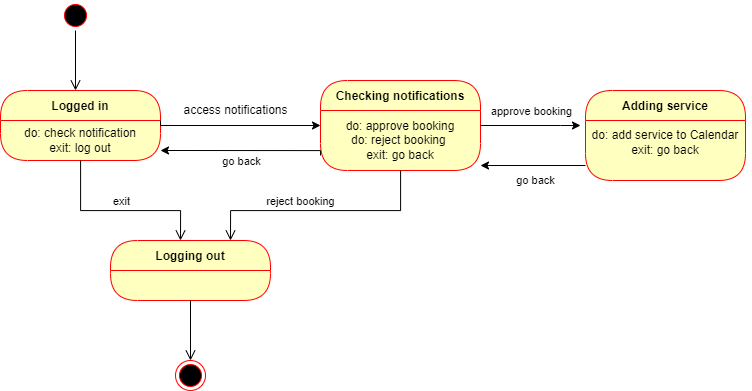

The diagram above was exported from draw.io. Its source (the exported page's mxGraphModel, read from the mxfile embedded in the PNG):
<mxGraphModel dx="869" dy="1069" grid="1" gridSize="10" guides="1" tooltips="1" connect="1" arrows="1" fold="1" page="1" pageScale="1" pageWidth="850" pageHeight="1100" math="0" shadow="0">
  <root>
    <mxCell id="0" />
    <mxCell id="1" parent="0" />
    <mxCell id="DNjnP-ZwcAiC0NbcfiW8-4" value="" style="ellipse;html=1;shape=startState;fillColor=#000000;strokeColor=#ff0000;" vertex="1" parent="1">
      <mxGeometry x="160" y="30" width="30" height="30" as="geometry" />
    </mxCell>
    <mxCell id="DNjnP-ZwcAiC0NbcfiW8-5" value="" style="edgeStyle=orthogonalEdgeStyle;html=1;verticalAlign=bottom;endArrow=open;endSize=8;strokeColor=#000000;rounded=0;" edge="1" source="DNjnP-ZwcAiC0NbcfiW8-4" parent="1">
      <mxGeometry relative="1" as="geometry">
        <mxPoint x="175" y="120" as="targetPoint" />
      </mxGeometry>
    </mxCell>
    <mxCell id="DNjnP-ZwcAiC0NbcfiW8-7" value="Logged in" style="swimlane;fontStyle=1;align=center;verticalAlign=middle;childLayout=stackLayout;horizontal=1;startSize=30;horizontalStack=0;resizeParent=0;resizeLast=1;container=0;fontColor=#000000;collapsible=0;rounded=1;arcSize=30;strokeColor=#ff0000;fillColor=#ffffc0;swimlaneFillColor=#ffffc0;dropTarget=0;" vertex="1" parent="1">
      <mxGeometry x="100" y="120" width="160" height="70" as="geometry" />
    </mxCell>
    <mxCell id="DNjnP-ZwcAiC0NbcfiW8-8" value="do: check notification&lt;br&gt;exit: log out" style="text;html=1;strokeColor=none;fillColor=none;align=center;verticalAlign=middle;spacingLeft=4;spacingRight=4;whiteSpace=wrap;overflow=hidden;rotatable=0;fontColor=#000000;" vertex="1" parent="DNjnP-ZwcAiC0NbcfiW8-7">
      <mxGeometry y="30" width="160" height="40" as="geometry" />
    </mxCell>
    <mxCell id="DNjnP-ZwcAiC0NbcfiW8-9" value="" style="edgeStyle=orthogonalEdgeStyle;html=1;verticalAlign=bottom;endArrow=open;endSize=8;strokeColor=#000000;rounded=0;" edge="1" source="DNjnP-ZwcAiC0NbcfiW8-7" parent="1">
      <mxGeometry relative="1" as="geometry">
        <mxPoint x="280" y="270" as="targetPoint" />
        <Array as="points">
          <mxPoint x="180" y="240" />
          <mxPoint x="280" y="240" />
        </Array>
      </mxGeometry>
    </mxCell>
    <mxCell id="DNjnP-ZwcAiC0NbcfiW8-17" value="exit" style="edgeLabel;html=1;align=center;verticalAlign=middle;resizable=0;points=[];" vertex="1" connectable="0" parent="DNjnP-ZwcAiC0NbcfiW8-9">
      <mxGeometry x="-0.1111" y="-1" relative="1" as="geometry">
        <mxPoint x="10" y="-11" as="offset" />
      </mxGeometry>
    </mxCell>
    <mxCell id="DNjnP-ZwcAiC0NbcfiW8-11" value="Checking notifications" style="swimlane;fontStyle=1;align=center;verticalAlign=middle;childLayout=stackLayout;horizontal=1;startSize=30;horizontalStack=0;resizeParent=0;resizeLast=1;container=0;fontColor=#000000;collapsible=0;rounded=1;arcSize=30;strokeColor=#ff0000;fillColor=#ffffc0;swimlaneFillColor=#ffffc0;dropTarget=0;" vertex="1" parent="1">
      <mxGeometry x="420" y="110" width="160" height="90" as="geometry" />
    </mxCell>
    <mxCell id="DNjnP-ZwcAiC0NbcfiW8-15" value="do: approve booking&lt;br&gt;do: reject booking&amp;nbsp;&lt;br&gt;exit: go back" style="text;html=1;strokeColor=none;fillColor=none;align=center;verticalAlign=middle;spacingLeft=4;spacingRight=4;whiteSpace=wrap;overflow=hidden;rotatable=0;fontColor=#000000;" vertex="1" parent="DNjnP-ZwcAiC0NbcfiW8-11">
      <mxGeometry y="30" width="160" height="60" as="geometry" />
    </mxCell>
    <mxCell id="DNjnP-ZwcAiC0NbcfiW8-13" value="" style="edgeStyle=orthogonalEdgeStyle;html=1;verticalAlign=bottom;endArrow=open;endSize=8;strokeColor=#000000;rounded=0;entryX=0.75;entryY=0;entryDx=0;entryDy=0;" edge="1" source="DNjnP-ZwcAiC0NbcfiW8-11" parent="1" target="DNjnP-ZwcAiC0NbcfiW8-18">
      <mxGeometry relative="1" as="geometry">
        <mxPoint x="450" y="280" as="targetPoint" />
        <Array as="points">
          <mxPoint x="500" y="240" />
          <mxPoint x="330" y="240" />
        </Array>
      </mxGeometry>
    </mxCell>
    <mxCell id="DNjnP-ZwcAiC0NbcfiW8-24" value="reject booking" style="edgeLabel;html=1;align=center;verticalAlign=middle;resizable=0;points=[];" vertex="1" connectable="0" parent="DNjnP-ZwcAiC0NbcfiW8-13">
      <mxGeometry x="0.235" y="-5" relative="1" as="geometry">
        <mxPoint x="8" y="-5" as="offset" />
      </mxGeometry>
    </mxCell>
    <mxCell id="DNjnP-ZwcAiC0NbcfiW8-14" style="edgeStyle=orthogonalEdgeStyle;rounded=0;orthogonalLoop=1;jettySize=auto;html=1;exitX=1;exitY=0;exitDx=0;exitDy=0;entryX=0;entryY=0.25;entryDx=0;entryDy=0;endArrow=classic;endFill=1;strokeColor=#000000;" edge="1" parent="1" source="DNjnP-ZwcAiC0NbcfiW8-8">
      <mxGeometry relative="1" as="geometry">
        <mxPoint x="420" y="155" as="targetPoint" />
        <Array as="points">
          <mxPoint x="260" y="155" />
        </Array>
      </mxGeometry>
    </mxCell>
    <mxCell id="DNjnP-ZwcAiC0NbcfiW8-16" style="edgeStyle=orthogonalEdgeStyle;rounded=0;orthogonalLoop=1;jettySize=auto;html=1;exitX=0;exitY=0.75;exitDx=0;exitDy=0;endArrow=classic;endFill=1;strokeColor=#000000;entryX=1;entryY=0.75;entryDx=0;entryDy=0;" edge="1" parent="1" target="DNjnP-ZwcAiC0NbcfiW8-8">
      <mxGeometry relative="1" as="geometry">
        <mxPoint x="420" y="185" as="sourcePoint" />
        <mxPoint x="270" y="185" as="targetPoint" />
        <Array as="points">
          <mxPoint x="420" y="180" />
        </Array>
      </mxGeometry>
    </mxCell>
    <mxCell id="DNjnP-ZwcAiC0NbcfiW8-23" value="go back" style="edgeLabel;html=1;align=center;verticalAlign=middle;resizable=0;points=[];" vertex="1" connectable="0" parent="DNjnP-ZwcAiC0NbcfiW8-16">
      <mxGeometry x="0.1612" y="9" relative="1" as="geometry">
        <mxPoint x="11" y="1" as="offset" />
      </mxGeometry>
    </mxCell>
    <mxCell id="DNjnP-ZwcAiC0NbcfiW8-18" value="Logging out" style="swimlane;fontStyle=1;align=center;verticalAlign=middle;childLayout=stackLayout;horizontal=1;startSize=30;horizontalStack=0;resizeParent=0;resizeLast=1;container=0;fontColor=#000000;collapsible=0;rounded=1;arcSize=30;strokeColor=#ff0000;fillColor=#ffffc0;swimlaneFillColor=#ffffc0;dropTarget=0;" vertex="1" parent="1">
      <mxGeometry x="210" y="270" width="160" height="60" as="geometry" />
    </mxCell>
    <mxCell id="DNjnP-ZwcAiC0NbcfiW8-20" value="" style="edgeStyle=orthogonalEdgeStyle;html=1;verticalAlign=bottom;endArrow=open;endSize=8;strokeColor=#000000;rounded=0;" edge="1" source="DNjnP-ZwcAiC0NbcfiW8-18" parent="1">
      <mxGeometry relative="1" as="geometry">
        <mxPoint x="290" y="390" as="targetPoint" />
      </mxGeometry>
    </mxCell>
    <mxCell id="DNjnP-ZwcAiC0NbcfiW8-21" value="" style="ellipse;html=1;shape=endState;fillColor=#000000;strokeColor=#ff0000;" vertex="1" parent="1">
      <mxGeometry x="275" y="390" width="30" height="30" as="geometry" />
    </mxCell>
    <mxCell id="DNjnP-ZwcAiC0NbcfiW8-22" value="access notifications" style="text;html=1;align=center;verticalAlign=middle;resizable=0;points=[];autosize=1;strokeColor=none;fillColor=none;" vertex="1" parent="1">
      <mxGeometry x="275" y="130" width="120" height="20" as="geometry" />
    </mxCell>
    <mxCell id="DNjnP-ZwcAiC0NbcfiW8-26" style="edgeStyle=orthogonalEdgeStyle;rounded=0;orthogonalLoop=1;jettySize=auto;html=1;exitX=1;exitY=0.25;exitDx=0;exitDy=0;endArrow=classic;endFill=1;strokeColor=#000000;" edge="1" parent="1" target="DNjnP-ZwcAiC0NbcfiW8-37">
      <mxGeometry relative="1" as="geometry">
        <mxPoint x="680" y="155" as="targetPoint" />
        <mxPoint x="580" y="155" as="sourcePoint" />
        <Array as="points">
          <mxPoint x="660" y="155" />
          <mxPoint x="660" y="155" />
        </Array>
      </mxGeometry>
    </mxCell>
    <mxCell id="DNjnP-ZwcAiC0NbcfiW8-43" value="approve booking" style="edgeLabel;html=1;align=center;verticalAlign=middle;resizable=0;points=[];" vertex="1" connectable="0" parent="DNjnP-ZwcAiC0NbcfiW8-26">
      <mxGeometry x="-0.196" y="1" relative="1" as="geometry">
        <mxPoint x="10" y="-14" as="offset" />
      </mxGeometry>
    </mxCell>
    <mxCell id="DNjnP-ZwcAiC0NbcfiW8-27" value="Adding service" style="swimlane;fontStyle=1;align=center;verticalAlign=middle;childLayout=stackLayout;horizontal=1;startSize=30;horizontalStack=0;resizeParent=0;resizeLast=1;container=0;fontColor=#000000;collapsible=0;rounded=1;arcSize=30;strokeColor=#ff0000;fillColor=#ffffc0;swimlaneFillColor=#ffffc0;dropTarget=0;" vertex="1" parent="1">
      <mxGeometry x="685" y="120" width="160" height="90" as="geometry" />
    </mxCell>
    <mxCell id="DNjnP-ZwcAiC0NbcfiW8-28" value="exit: go back" style="text;html=1;strokeColor=none;fillColor=none;align=center;verticalAlign=middle;spacingLeft=4;spacingRight=4;whiteSpace=wrap;overflow=hidden;rotatable=0;fontColor=#000000;" vertex="1" parent="DNjnP-ZwcAiC0NbcfiW8-27">
      <mxGeometry y="30" width="160" height="60" as="geometry" />
    </mxCell>
    <mxCell id="DNjnP-ZwcAiC0NbcfiW8-37" value="do: add service to Calendar" style="text;html=1;strokeColor=none;fillColor=none;align=center;verticalAlign=middle;whiteSpace=wrap;rounded=0;labelBackgroundColor=none;" vertex="1" parent="1">
      <mxGeometry x="680" y="150" width="170" height="30" as="geometry" />
    </mxCell>
    <mxCell id="DNjnP-ZwcAiC0NbcfiW8-42" style="edgeStyle=orthogonalEdgeStyle;rounded=0;orthogonalLoop=1;jettySize=auto;html=1;exitX=0;exitY=0.75;exitDx=0;exitDy=0;endArrow=classic;endFill=1;strokeColor=#000000;" edge="1" parent="1" source="DNjnP-ZwcAiC0NbcfiW8-28">
      <mxGeometry relative="1" as="geometry">
        <mxPoint x="580" y="195" as="targetPoint" />
      </mxGeometry>
    </mxCell>
    <mxCell id="DNjnP-ZwcAiC0NbcfiW8-46" value="&lt;font style=&quot;font-size: 11px;&quot;&gt;go back&lt;/font&gt;" style="text;html=1;align=center;verticalAlign=middle;resizable=0;points=[];autosize=1;strokeColor=none;fillColor=none;" vertex="1" parent="1">
      <mxGeometry x="610" y="200" width="50" height="20" as="geometry" />
    </mxCell>
  </root>
</mxGraphModel>